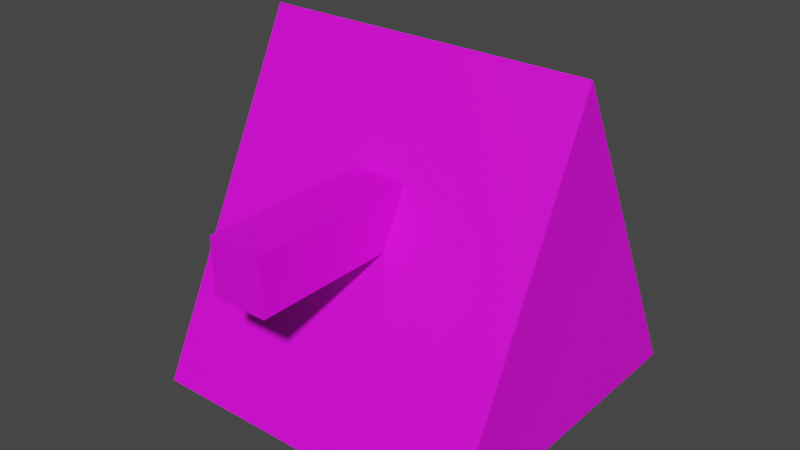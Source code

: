 # Source: player.blend  (saved by Blender 2.80.75; exported with 4.5.12 LTS)
import bpy
from mathutils import Matrix  # noqa: F401  (used for matrix-valued properties, if any)

bpy.ops.wm.read_factory_settings(use_empty=True)
scene = bpy.context.scene
scene.name = 'Scene'

# ---- collections
col_collection = bpy.data.collections.new('Collection'); scene.collection.children.link(col_collection)

# ---- images (referenced by path relative to the original .blend; pixels are not part of the script)
import os
ASSET_DIR = os.environ.get("B2B_ASSET_DIR", "")  # directory of the original .blend (textures are referenced by path, not embedded)
HERE = os.path.dirname(os.path.abspath(__file__))  # packed textures are extracted next to this script under _unpacked/

def load_image(name, relpath, width, height, colorspace="sRGB"):
    """Load a texture the original file referenced (path relative to the .blend, or extracted next to this script)."""
    p = next((c for c in (os.path.join(HERE, relpath), os.path.join(ASSET_DIR, relpath)) if relpath and os.path.exists(c)), "")
    if p:
        img = bpy.data.images.load(p, check_existing=True)
        img.name = name
    else:  # same state as the original file: an image datablock whose file is absent (Cycles renders it pink)
        img = bpy.data.images.new(name, width, height)
        img.source = "FILE"
        img.filepath = "//" + (relpath or name)
    img.colorspace_settings.name = colorspace
    return img
img_player_base_png = load_image('player_base.png', 'player_base.png', 1024, 1024, 'sRGB')
img_player_cannon_png = load_image('player_cannon.png', 'player_cannon.png', 1024, 1024, 'sRGB')

# ---- materials (node trees are filled in below, after node groups)
mat_material_001 = bpy.data.materials.new('Material.001')
mat_material_001.use_transparent_shadow = False
mat_material_002 = bpy.data.materials.new('Material.002')
mat_material_002.use_transparent_shadow = False

# ---- material node trees
mat_material_001.use_nodes = True; mat_material_001.node_tree.nodes.clear()
_N = mat_material_001.node_tree.nodes; _L = mat_material_001.node_tree.links
n0 = _N.new('ShaderNodeBsdfPrincipled'); n0.name = 'Principled BSDF'; n0.location = (0, 300)
n0.distribution = 'GGX'
n0.subsurface_method = 'BURLEY'
n0.inputs[3].default_value = 1.45
n0.inputs[27].default_value = (0.0, 0.0, 0.0, 1.0)
n0.inputs[28].default_value = 1.0
n1 = _N.new('ShaderNodeOutputMaterial'); n1.name = 'Material Output'; n1.location = (300, 300)
n2 = _N.new('ShaderNodeTexImage'); n2.name = 'Image Texture'; n2.location = (-300, 300)
n2.label = 'Base Color'
n2.image = img_player_base_png
_L.new(n0.outputs[0], n1.inputs[0])
_L.new(n2.outputs[0], n0.inputs[0])
n1.is_active_output = True
mat_material_002.use_nodes = True; mat_material_002.node_tree.nodes.clear()
_N = mat_material_002.node_tree.nodes; _L = mat_material_002.node_tree.links
n0 = _N.new('ShaderNodeBsdfPrincipled'); n0.name = 'Principled BSDF'; n0.location = (0, 300)
n0.distribution = 'GGX'
n0.subsurface_method = 'BURLEY'
n0.inputs[3].default_value = 1.45
n0.inputs[27].default_value = (0.0, 0.0, 0.0, 1.0)
n0.inputs[28].default_value = 1.0
n1 = _N.new('ShaderNodeOutputMaterial'); n1.name = 'Material Output'; n1.location = (300, 300)
n2 = _N.new('ShaderNodeTexImage'); n2.name = 'Image Texture'; n2.location = (-300, 300)
n2.label = 'Base Color'
n2.image = img_player_cannon_png
_L.new(n0.outputs[0], n1.inputs[0])
_L.new(n2.outputs[0], n0.inputs[0])
n1.is_active_output = True

# ---- world
world_world = bpy.data.worlds.new('World'); scene.world = world_world
world_world.use_nodes = True; world_world.node_tree.nodes.clear()
_N = world_world.node_tree.nodes; _L = world_world.node_tree.links
n0 = _N.new('ShaderNodeOutputWorld'); n0.name = 'World Output'; n0.location = (300, 300)
n1 = _N.new('ShaderNodeBackground'); n1.name = 'Background'; n1.location = (10, 300)
n1.inputs[0].default_value = (0.05088, 0.05088, 0.05088, 1.0)
_L.new(n1.outputs[0], n0.inputs[0])
n0.is_active_output = True
world_world.color = (0.05088, 0.05088, 0.05088)
world_world.use_sun_shadow = False
world_world.sun_shadow_jitter_overblur = 0.0

# ---- meshes
me_cube_007 = bpy.data.meshes.new('Cube.007')
me_cube_007.from_pydata([(-0.3451, -0.3451, -0.23), (-0.3451, 0.0, 0.4601), (-0.3451, 0.3451, -0.23), (0.3451, -0.3451, -0.23), (0.3451, 0.3451, -0.23), (0.3451, 0.0, 0.4601)], [], [(0, 1, 2), (1, 4, 2), (4, 5, 3), (5, 0, 3), (4, 0, 2), (1, 5, 4), (5, 1, 0), (4, 3, 0)])
_uv = me_cube_007.uv_layers.new(name='Cube_007-mesh-map-0')
_uv.uv.foreach_set('vector', [0.375, 0.0, 0.625, 0.25, 0.375, 0.25, 0.625, 0.25, 0.375, 0.5, 0.375, 0.25, 0.375, 0.5, 0.625, 0.75, 0.375, 0.75, 0.625, 0.75, 0.375, 1.0, 0.375, 0.75, 0.375, 0.5, 0.125, 0.75, 0.125, 0.5, 0.625, 0.25, 0.625, 0.5, 0.375, 0.5, 0.625, 0.75, 0.625, 1.0, 0.375, 1.0, 0.375, 0.5, 0.375, 0.75, 0.125, 0.75])
me_cube_007.materials.append(mat_material_001)
me_cube_007.use_remesh_fix_poles = True
me_cube_007.use_remesh_preserve_attributes = False
me_cube_007.use_mirror_vertex_groups = False
me_cube_007.update()
me_cube_008 = bpy.data.meshes.new('Cube.008')
me_cube_008.from_pydata([(-0.05722, -0.1959, -0.05717), (-0.05722, -0.1959, 0.05717), (-0.05722, 0.1959, -0.05717), (-0.05722, 0.1959, 0.05717), (0.05722, -0.1959, -0.05717), (0.05722, -0.1959, 0.05717), (0.05722, 0.1959, -0.05717), (0.05722, 0.1959, 0.05717)], [], [(1, 2, 0), (3, 6, 2), (7, 4, 6), (5, 0, 4), (6, 0, 2), (3, 5, 7), (1, 3, 2), (3, 7, 6), (7, 5, 4), (5, 1, 0), (6, 4, 0), (3, 1, 5)])
_uv = me_cube_008.uv_layers.new(name='Cube_008-mesh-map-0')
_uv.uv.foreach_set('vector', [0.625, 0.0, 0.375, 0.25, 0.375, 0.0, 0.625, 0.25, 0.375, 0.5, 0.375, 0.25, 0.625, 0.5, 0.375, 0.75, 0.375, 0.5, 0.625, 0.75, 0.375, 1.0, 0.375, 0.75, 0.375, 0.5, 0.125, 0.75, 0.125, 0.5, 0.875, 0.5, 0.625, 0.75, 0.625, 0.5, 0.625, 0.0, 0.625, 0.25, 0.375, 0.25, 0.625, 0.25, 0.625, 0.5, 0.375, 0.5, 0.625, 0.5, 0.625, 0.75, 0.375, 0.75, 0.625, 0.75, 0.625, 1.0, 0.375, 1.0, 0.375, 0.5, 0.375, 0.75, 0.125, 0.75, 0.875, 0.5, 0.875, 0.75, 0.625, 0.75])
me_cube_008.materials.append(mat_material_002)
me_cube_008.use_remesh_fix_poles = True
me_cube_008.use_remesh_preserve_attributes = False
me_cube_008.use_mirror_vertex_groups = False
me_cube_008.update()

# ---- objects
ob_cube = bpy.data.objects.new('Cube', me_cube_007)
ob_cube_001 = bpy.data.objects.new('Cube.001', me_cube_008)

# ---- transforms, parenting, visibility, modifiers, constraints
ob_cube.location = (-1.349e-08, 0.0, -0.1257)
ob_cube.rotation_euler = (0.0, 0.0, 12.57)
ob_cube.scale = (1.014, 1.014, 1.014)
ob_cube.lineart.crease_threshold = 0.0
ob_cube_001.location = (2.17e-08, -0.2694, 0.05682)
ob_cube_001.rotation_euler = (0.0, 0.0, 12.57)
ob_cube_001.lineart.crease_threshold = 0.0

# ---- collection membership
col_collection.objects.link(ob_cube)
col_collection.objects.link(ob_cube_001)

# ---- scene / render settings (as saved in the file)
scene.frame_start = 1; scene.frame_end = 250; scene.frame_set(1)
scene.render.engine = 'BLENDER_EEVEE_NEXT'
scene.cycles.use_denoising = False
scene.cycles.samples = 128
scene.cycles.sampling_pattern = 'TABULATED_SOBOL'
scene.cycles.use_adaptive_sampling = False
scene.cycles.use_light_tree = False
scene.view_settings.view_transform = 'Filmic'
bpy.context.view_layer.update()

# ---- added for rendering (the .blend has no active camera and no usable light): camera, sun
cam_auto = bpy.data.cameras.new('AutoCamera')
cam_auto.lens = 50.0
cam_auto.sensor_width = 36.0
cam_auto.clip_end = 1000.0
ob_auto_camera = bpy.data.objects.new('AutoCamera', cam_auto)
scene.collection.objects.link(ob_auto_camera)
ob_auto_camera.location = (1.18654, -1.48148, 0.940157)
ob_auto_camera.rotation_euler = (1.09748, -7.21219e-08, 0.694738)
scene.camera = ob_auto_camera
light_auto_sun = bpy.data.lights.new('AutoSun', 'SUN')
light_auto_sun.energy = 3.0
light_auto_sun.angle = 0.0523599
ob_auto_sun = bpy.data.objects.new('AutoSun', light_auto_sun)
scene.collection.objects.link(ob_auto_sun)
ob_auto_sun.rotation_euler = (0.872665, 0.174533, 0.523599)
bpy.context.view_layer.update()
